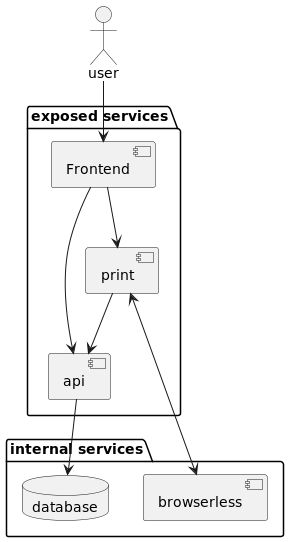

The diagram above was rendered by PlantUML. Its source (embedded in the PNG):
@startuml
'https://plantuml.com/component-diagram

actor user

package "exposed services" {
    [Frontend]
    [api]
    [print]
}

package "internal services" {
    [browserless]
    database "database"
}

user --> [Frontend]
[Frontend] --> [api]
[Frontend] --> [print]
[print] --> [api]
[api] --> "database"
[print] <--> [browserless]




@enduml